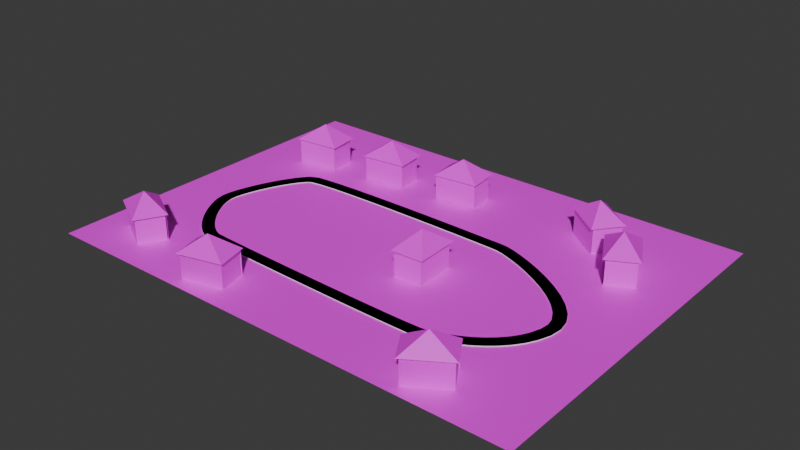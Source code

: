 # Source: level.blend  (saved by Blender 4.5.90; exported with 4.5.12 LTS)
import bpy
from mathutils import Matrix  # noqa: F401  (used for matrix-valued properties, if any)

bpy.ops.wm.read_factory_settings(use_empty=True)
scene = bpy.context.scene
scene.name = 'Scene'

# ---- collections
col_collection = bpy.data.collections.new('Collection'); scene.collection.children.link(col_collection)

# ---- images (referenced by path relative to the original .blend; pixels are not part of the script)
import os
ASSET_DIR = os.environ.get("B2B_ASSET_DIR", "")  # directory of the original .blend (textures are referenced by path, not embedded)
HERE = os.path.dirname(os.path.abspath(__file__))  # packed textures are extracted next to this script under _unpacked/

def load_image(name, relpath, width, height, colorspace="sRGB"):
    """Load a texture the original file referenced (path relative to the .blend, or extracted next to this script)."""
    p = next((c for c in (os.path.join(HERE, relpath), os.path.join(ASSET_DIR, relpath)) if relpath and os.path.exists(c)), "")
    if p:
        img = bpy.data.images.load(p, check_existing=True)
        img.name = name
    else:  # same state as the original file: an image datablock whose file is absent (Cycles renders it pink)
        img = bpy.data.images.new(name, width, height)
        img.source = "FILE"
        img.filepath = "//" + (relpath or name)
    img.colorspace_settings.name = colorspace
    return img
img_untitled_004 = load_image('Untitled.004', '', 1024, 1024, 'sRGB')
img_untitled_001 = load_image('Untitled.001', '', 1, 1, 'sRGB')
img_untitled = load_image('Untitled', '', 1024, 1024, 'sRGB')
img_untitled_002 = load_image('Untitled.002', '', 1, 1, 'sRGB')
img_untitled_005 = load_image('Untitled.005', '', 1, 1, 'sRGB')
img_untitled_006 = load_image('Untitled.006', '', 1, 1, 'sRGB')

# ---- materials (node trees are filled in below, after node groups)
mat_material_006 = bpy.data.materials.new('Material.006')
mat_material_004 = bpy.data.materials.new('Material.004')
mat_redhouse = bpy.data.materials.new('RedHouse')
mat_material_005 = bpy.data.materials.new('Material.005')
mat_bluehouse = bpy.data.materials.new('BlueHouse')
mat_purplehouse = bpy.data.materials.new('PurpleHouse')

# ---- node groups
ng_geometry_nodes = bpy.data.node_groups.new('Geometry Nodes', 'GeometryNodeTree')
_s = ng_geometry_nodes.interface.new_socket(name='Geometry', in_out='OUTPUT', socket_type='NodeSocketGeometry')
_s = ng_geometry_nodes.interface.new_socket(name='Geometry', in_out='INPUT', socket_type='NodeSocketGeometry')
ng_geometry_nodes.is_modifier = True
# nodes of 'Geometry Nodes' reference scene objects; filled in after objects exist

# ---- material node trees
mat_material_006.use_nodes = True; mat_material_006.node_tree.nodes.clear()
_N = mat_material_006.node_tree.nodes; _L = mat_material_006.node_tree.links
n0 = _N.new('ShaderNodeBsdfPrincipled'); n0.name = 'Principled BSDF'; n0.location = (-200, 100)
n1 = _N.new('ShaderNodeOutputMaterial'); n1.name = 'Material Output'; n1.location = (200, 100)
n2 = _N.new('ShaderNodeTexImage'); n2.name = 'Image Texture'; n2.location = (-611, 90)
n2.image = img_untitled_004
_L.new(n0.outputs[0], n1.inputs[0])
_L.new(n2.outputs[0], n0.inputs[0])
_L.new(n2.outputs[1], n0.inputs[4])
n1.is_active_output = True
mat_material_004.use_nodes = True; mat_material_004.node_tree.nodes.clear()
_N = mat_material_004.node_tree.nodes; _L = mat_material_004.node_tree.links
n0 = _N.new('ShaderNodeBsdfPrincipled'); n0.name = 'Principled BSDF'; n0.location = (-200, 100)
n1 = _N.new('ShaderNodeOutputMaterial'); n1.name = 'Material Output'; n1.location = (200, 100)
n2 = _N.new('ShaderNodeTexImage'); n2.name = 'Image Texture'; n2.location = (-562, 86)
n2.image = img_untitled_001
_L.new(n0.outputs[0], n1.inputs[0])
_L.new(n2.outputs[0], n0.inputs[0])
n1.is_active_output = True
mat_redhouse.use_nodes = True; mat_redhouse.node_tree.nodes.clear()
_N = mat_redhouse.node_tree.nodes; _L = mat_redhouse.node_tree.links
n0 = _N.new('ShaderNodeBsdfPrincipled'); n0.name = 'Principled BSDF'; n0.location = (-200, 100)
n1 = _N.new('ShaderNodeOutputMaterial'); n1.name = 'Material Output'; n1.location = (200, 100)
n2 = _N.new('ShaderNodeTexImage'); n2.name = 'Image Texture'; n2.location = (-635, 85)
n2.image = img_untitled
_L.new(n0.outputs[0], n1.inputs[0])
_L.new(n2.outputs[0], n0.inputs[0])
n1.is_active_output = True
mat_material_005.use_nodes = True; mat_material_005.node_tree.nodes.clear()
_N = mat_material_005.node_tree.nodes; _L = mat_material_005.node_tree.links
n0 = _N.new('ShaderNodeBsdfPrincipled'); n0.name = 'Principled BSDF'; n0.location = (-200, 100)
n1 = _N.new('ShaderNodeOutputMaterial'); n1.name = 'Material Output'; n1.location = (200, 100)
n2 = _N.new('ShaderNodeTexImage'); n2.name = 'Image Texture'; n2.location = (-593, 74)
n2.image = img_untitled_002
_L.new(n0.outputs[0], n1.inputs[0])
_L.new(n2.outputs[0], n0.inputs[0])
n1.is_active_output = True
mat_bluehouse.use_nodes = True; mat_bluehouse.node_tree.nodes.clear()
_N = mat_bluehouse.node_tree.nodes; _L = mat_bluehouse.node_tree.links
n0 = _N.new('ShaderNodeBsdfPrincipled'); n0.name = 'Principled BSDF'; n0.location = (-200, 100)
n1 = _N.new('ShaderNodeOutputMaterial'); n1.name = 'Material Output'; n1.location = (200, 100)
n2 = _N.new('ShaderNodeTexImage'); n2.name = 'Image Texture'; n2.location = (-635, 85)
n2.image = img_untitled_005
_L.new(n0.outputs[0], n1.inputs[0])
_L.new(n2.outputs[0], n0.inputs[0])
n1.is_active_output = True
mat_purplehouse.use_nodes = True; mat_purplehouse.node_tree.nodes.clear()
_N = mat_purplehouse.node_tree.nodes; _L = mat_purplehouse.node_tree.links
n0 = _N.new('ShaderNodeBsdfPrincipled'); n0.name = 'Principled BSDF'; n0.location = (-200, 100)
n1 = _N.new('ShaderNodeOutputMaterial'); n1.name = 'Material Output'; n1.location = (200, 100)
n2 = _N.new('ShaderNodeTexImage'); n2.name = 'Image Texture'; n2.location = (-635, 85)
n2.image = img_untitled_006
_L.new(n0.outputs[0], n1.inputs[0])
_L.new(n2.outputs[0], n0.inputs[0])
n1.is_active_output = True

# ---- world
world_world = bpy.data.worlds.new('World'); scene.world = world_world
world_world.use_nodes = True; world_world.node_tree.nodes.clear()
_N = world_world.node_tree.nodes; _L = world_world.node_tree.links
n0 = _N.new('ShaderNodeOutputWorld'); n0.name = 'World Output'; n0.location = (200, 100)
n1 = _N.new('ShaderNodeBackground'); n1.name = 'Background'; n1.location = (-200, 100)
n1.inputs[0].default_value = (0.05088, 0.05088, 0.05088, 1.0)
_L.new(n1.outputs[0], n0.inputs[0])
n0.is_active_output = True
world_world.color = (0.05088, 0.05088, 0.05088)
world_world.sun_shadow_jitter_overblur = 0.0

# ---- meshes
me_plane_001 = bpy.data.meshes.new('Plane.001')
me_plane_001.from_pydata([(-3.83, -3.83, 0.0), (3.83, -3.83, 0.0), (-3.83, 3.83, 0.0), (3.83, 3.83, 0.0)], [], [(0, 1, 3, 2)])
_uv = me_plane_001.uv_layers.new(name='UVMap')
_uv.uv.foreach_set('vector', [0.0, 0.0, 1.0, 0.0, 1.0, 1.0, 0.0, 1.0])
me_plane_001.materials.append(mat_material_006)
me_plane_001.update()
me_plane_002 = bpy.data.meshes.new('Plane.002')
me_plane_002.from_pydata([(-3.83, -3.83, 0.0), (3.83, -3.83, 0.0), (-3.83, 3.83, 0.0), (3.83, 3.83, 0.0)], [], [(0, 1, 3, 2)])
_uv = me_plane_002.uv_layers.new(name='UVMap')
_uv.uv.foreach_set('vector', [0.0, 0.0, 1.0, 0.0, 1.0, 1.0, 0.0, 1.0])
me_plane_002.materials.append(mat_material_006)
me_plane_002.update()
me_plane_003 = bpy.data.meshes.new('Plane.003')
me_plane_003.from_pydata([(-3.83, -3.83, 0.0), (3.83, -3.83, 0.0), (-3.83, 3.83, 0.0), (3.83, 3.83, 0.0)], [], [(0, 1, 3, 2)])
_uv = me_plane_003.uv_layers.new(name='UVMap')
_uv.uv.foreach_set('vector', [0.0, 0.0, 1.0, 0.0, 1.0, 1.0, 0.0, 1.0])
me_plane_003.materials.append(mat_material_006)
me_plane_003.update()
me_plane_004 = bpy.data.meshes.new('Plane.004')
me_plane_004.from_pydata([(-3.83, -3.83, 0.0), (3.83, -3.83, 0.0), (-3.83, 3.83, 0.0), (3.83, 3.83, 0.0)], [], [(0, 1, 3, 2)])
_uv = me_plane_004.uv_layers.new(name='UVMap')
_uv.uv.foreach_set('vector', [0.0, 0.0, 1.0, 0.0, 1.0, 1.0, 0.0, 1.0])
me_plane_004.materials.append(mat_material_006)
me_plane_004.update()
me_plane_005 = bpy.data.meshes.new('Plane.005')
me_plane_005.from_pydata([(-3.83, -3.83, 0.0), (3.83, -3.83, 0.0), (-3.83, 3.83, 0.0), (3.83, 3.83, 0.0)], [], [(0, 1, 3, 2)])
_uv = me_plane_005.uv_layers.new(name='UVMap')
_uv.uv.foreach_set('vector', [0.0, 0.0, 1.0, 0.0, 1.0, 1.0, 0.0, 1.0])
me_plane_005.materials.append(mat_material_006)
me_plane_005.update()
me_plane_006 = bpy.data.meshes.new('Plane.006')
me_plane_006.from_pydata([(-3.83, -3.83, 0.0), (3.83, -3.83, 0.0), (-3.83, 3.83, 0.0), (3.83, 3.83, 0.0)], [], [(0, 1, 3, 2)])
_uv = me_plane_006.uv_layers.new(name='UVMap')
_uv.uv.foreach_set('vector', [0.0, 0.0, 1.0, 0.0, 1.0, 1.0, 0.0, 1.0])
me_plane_006.materials.append(mat_material_006)
me_plane_006.update()
me_plane_007 = bpy.data.meshes.new('Plane.007')
me_plane_007.from_pydata([(-3.83, -3.83, 0.0), (3.83, -3.83, 0.0), (-3.83, 3.83, 0.0), (3.83, 3.83, 0.0)], [], [(0, 1, 3, 2)])
_uv = me_plane_007.uv_layers.new(name='UVMap')
_uv.uv.foreach_set('vector', [0.0, 0.0, 1.0, 0.0, 1.0, 1.0, 0.0, 1.0])
me_plane_007.materials.append(mat_material_006)
me_plane_007.update()
me_plane_008 = bpy.data.meshes.new('Plane.008')
me_plane_008.from_pydata([(-3.83, -3.83, 0.0), (3.83, -3.83, 0.0), (-3.83, 3.83, 0.0), (3.83, 3.83, 0.0)], [], [(0, 1, 3, 2)])
_uv = me_plane_008.uv_layers.new(name='UVMap')
_uv.uv.foreach_set('vector', [0.0, 0.0, 1.0, 0.0, 1.0, 1.0, 0.0, 1.0])
me_plane_008.materials.append(mat_material_006)
me_plane_008.update()
me_plane_009 = bpy.data.meshes.new('Plane.009')
me_plane_009.from_pydata([(-3.83, -3.83, 0.0), (3.83, -3.83, 0.0), (-3.83, 3.83, 0.0), (3.83, 3.83, 0.0)], [], [(0, 1, 3, 2)])
_uv = me_plane_009.uv_layers.new(name='UVMap')
_uv.uv.foreach_set('vector', [0.0, 0.0, 1.0, 0.0, 1.0, 1.0, 0.0, 1.0])
me_plane_009.materials.append(mat_material_006)
me_plane_009.update()
me_plane_010 = bpy.data.meshes.new('Plane.010')
me_plane_010.from_pydata([(-1.061, -0.06537, -1.061), (1.061, -0.06537, -1.061), (-1.061, -0.06537, 1.061), (1.061, -0.06537, 1.061), (-1.061, 0.182, 1.061), (-1.061, 0.182, -1.061), (1.061, 0.182, -1.061), (1.061, 0.182, 1.061)], [], [(0, 2, 3, 1), (5, 6, 7, 4), (1, 3, 7, 6), (2, 0, 5, 4), (3, 2, 4, 7), (0, 1, 6, 5)])
_uv = me_plane_010.uv_layers.new(name='UVMap')
_uv.uv.foreach_set('vector', [0.0, 0.0, 0.0, 1.0, 1.0, 1.0, 1.0, 0.0, 0.0, 0.0, 1.0, 0.0, 1.0, 1.0, 0.0, 1.0, 1.0, 0.0, 1.0, 1.0, 1.0, 1.0, 1.0, 0.0, 0.0, 1.0, 0.0, 0.0, 0.0, 0.0, 0.0, 1.0, 1.0, 1.0, 0.0, 1.0, 0.0, 1.0, 1.0, 1.0, 0.0, 0.0, 1.0, 0.0, 1.0, 0.0, 0.0, 0.0])
me_plane_010.update()
me_plane = bpy.data.meshes.new('Plane')
me_plane.from_pydata([(-25.0, -25.0, 0.0), (25.0, -25.0, 0.0), (-25.0, 25.0, 0.0), (25.0, 25.0, 0.0)], [], [(0, 1, 3, 2)])
_uv = me_plane.uv_layers.new(name='UVMap')
_uv.uv.foreach_set('vector', [0.0, 0.0, 1.0, 0.0, 1.0, 1.0, 0.0, 1.0])
me_plane.materials.append(mat_material_004)
me_plane.update()
me_cube_001 = bpy.data.meshes.new('Cube.001')
me_cube_001.from_pydata([(-6.0, -9.072, -6.0), (-6.0, -9.072, 6.0), (-6.0, 9.072, -6.0), (-6.0, 9.072, 6.0), (6.0, -9.072, -6.0), (6.0, -9.072, 6.0), (6.0, 9.072, -6.0), (6.0, 9.072, 6.0)], [], [(0, 1, 3, 2), (2, 3, 7, 6), (6, 7, 5, 4), (4, 5, 1, 0), (2, 6, 4, 0), (7, 3, 1, 5)])
_uv = me_cube_001.uv_layers.new(name='UVMap')
_uv.uv.foreach_set('vector', [0.375, 0.0, 0.625, 0.0, 0.625, 0.25, 0.375, 0.25, 0.375, 0.25, 0.625, 0.25, 0.625, 0.5, 0.375, 0.5, 0.375, 0.5, 0.625, 0.5, 0.625, 0.75, 0.375, 0.75, 0.375, 0.75, 0.625, 0.75, 0.625, 1.0, 0.375, 1.0, 0.125, 0.5, 0.375, 0.5, 0.375, 0.75, 0.125, 0.75, 0.625, 0.5, 0.875, 0.5, 0.875, 0.75, 0.625, 0.75])
me_cube_001.materials.append(mat_redhouse)
me_cube_001.update()
me_cube_002 = bpy.data.meshes.new('Cube.002')
me_cube_002.from_pydata([(-0.09129, -0.119, 6.671), (-7.199, -10.14, -0.5535), (-7.199, 10.14, -0.5535), (7.185, -10.14, -0.5535), (7.185, 10.14, -0.5535)], [], [(0, 1, 2), (0, 2, 4), (0, 4, 3), (0, 3, 1), (4, 2, 1, 3)])
_uv = me_cube_002.uv_layers.new(name='UVMap')
_uv.uv.foreach_set('vector', [0.375, 0.0, 0.625, 0.0, 0.625, 0.25, 0.375, 0.25, 0.625, 0.25, 0.625, 0.5, 0.375, 0.5, 0.625, 0.5, 0.625, 0.75, 0.375, 0.75, 0.625, 0.75, 0.625, 1.0, 0.625, 0.5, 0.875, 0.5, 0.875, 0.75, 0.625, 0.75])
me_cube_002.materials.append(mat_material_005)
me_cube_002.update()
me_cube_005 = bpy.data.meshes.new('Cube.005')
me_cube_005.from_pydata([(-6.0, -9.072, -6.0), (-6.0, -9.072, 6.0), (-6.0, 9.072, -6.0), (-6.0, 9.072, 6.0), (6.0, -9.072, -6.0), (6.0, -9.072, 6.0), (6.0, 9.072, -6.0), (6.0, 9.072, 6.0)], [], [(0, 1, 3, 2), (2, 3, 7, 6), (6, 7, 5, 4), (4, 5, 1, 0), (2, 6, 4, 0), (7, 3, 1, 5)])
_uv = me_cube_005.uv_layers.new(name='UVMap')
_uv.uv.foreach_set('vector', [0.375, 0.0, 0.625, 0.0, 0.625, 0.25, 0.375, 0.25, 0.375, 0.25, 0.625, 0.25, 0.625, 0.5, 0.375, 0.5, 0.375, 0.5, 0.625, 0.5, 0.625, 0.75, 0.375, 0.75, 0.375, 0.75, 0.625, 0.75, 0.625, 1.0, 0.375, 1.0, 0.125, 0.5, 0.375, 0.5, 0.375, 0.75, 0.125, 0.75, 0.625, 0.5, 0.875, 0.5, 0.875, 0.75, 0.625, 0.75])
me_cube_005.materials.append(mat_redhouse)
me_cube_005.update()
me_cube_006 = bpy.data.meshes.new('Cube.006')
me_cube_006.from_pydata([(-0.09129, -0.119, 6.671), (-7.199, -10.14, -0.5535), (-7.199, 10.14, -0.5535), (7.185, -10.14, -0.5535), (7.185, 10.14, -0.5535)], [], [(0, 1, 2), (0, 2, 4), (0, 4, 3), (0, 3, 1), (4, 2, 1, 3)])
_uv = me_cube_006.uv_layers.new(name='UVMap')
_uv.uv.foreach_set('vector', [0.375, 0.0, 0.625, 0.0, 0.625, 0.25, 0.375, 0.25, 0.625, 0.25, 0.625, 0.5, 0.375, 0.5, 0.625, 0.5, 0.625, 0.75, 0.375, 0.75, 0.625, 0.75, 0.625, 1.0, 0.625, 0.5, 0.875, 0.5, 0.875, 0.75, 0.625, 0.75])
me_cube_006.materials.append(mat_material_005)
me_cube_006.update()
me_cube_007 = bpy.data.meshes.new('Cube.007')
me_cube_007.from_pydata([(-6.0, -9.072, -6.0), (-6.0, -9.072, 6.0), (-6.0, 9.072, -6.0), (-6.0, 9.072, 6.0), (6.0, -9.072, -6.0), (6.0, -9.072, 6.0), (6.0, 9.072, -6.0), (6.0, 9.072, 6.0)], [], [(0, 1, 3, 2), (2, 3, 7, 6), (6, 7, 5, 4), (4, 5, 1, 0), (2, 6, 4, 0), (7, 3, 1, 5)])
_uv = me_cube_007.uv_layers.new(name='UVMap')
_uv.uv.foreach_set('vector', [0.375, 0.0, 0.625, 0.0, 0.625, 0.25, 0.375, 0.25, 0.375, 0.25, 0.625, 0.25, 0.625, 0.5, 0.375, 0.5, 0.375, 0.5, 0.625, 0.5, 0.625, 0.75, 0.375, 0.75, 0.375, 0.75, 0.625, 0.75, 0.625, 1.0, 0.375, 1.0, 0.125, 0.5, 0.375, 0.5, 0.375, 0.75, 0.125, 0.75, 0.625, 0.5, 0.875, 0.5, 0.875, 0.75, 0.625, 0.75])
me_cube_007.materials.append(mat_redhouse)
me_cube_007.update()
me_cube_008 = bpy.data.meshes.new('Cube.008')
me_cube_008.from_pydata([(-0.09129, -0.119, 6.671), (-7.199, -10.14, -0.5535), (-7.199, 10.14, -0.5535), (7.185, -10.14, -0.5535), (7.185, 10.14, -0.5535)], [], [(0, 1, 2), (0, 2, 4), (0, 4, 3), (0, 3, 1), (4, 2, 1, 3)])
_uv = me_cube_008.uv_layers.new(name='UVMap')
_uv.uv.foreach_set('vector', [0.375, 0.0, 0.625, 0.0, 0.625, 0.25, 0.375, 0.25, 0.625, 0.25, 0.625, 0.5, 0.375, 0.5, 0.625, 0.5, 0.625, 0.75, 0.375, 0.75, 0.625, 0.75, 0.625, 1.0, 0.625, 0.5, 0.875, 0.5, 0.875, 0.75, 0.625, 0.75])
me_cube_008.materials.append(mat_material_005)
me_cube_008.update()
me_cube_009 = bpy.data.meshes.new('Cube.009')
me_cube_009.from_pydata([(-6.0, -9.072, -6.0), (-6.0, -9.072, 6.0), (-6.0, 9.072, -6.0), (-6.0, 9.072, 6.0), (6.0, -9.072, -6.0), (6.0, -9.072, 6.0), (6.0, 9.072, -6.0), (6.0, 9.072, 6.0)], [], [(0, 1, 3, 2), (2, 3, 7, 6), (6, 7, 5, 4), (4, 5, 1, 0), (2, 6, 4, 0), (7, 3, 1, 5)])
_uv = me_cube_009.uv_layers.new(name='UVMap')
_uv.uv.foreach_set('vector', [0.375, 0.0, 0.625, 0.0, 0.625, 0.25, 0.375, 0.25, 0.375, 0.25, 0.625, 0.25, 0.625, 0.5, 0.375, 0.5, 0.375, 0.5, 0.625, 0.5, 0.625, 0.75, 0.375, 0.75, 0.375, 0.75, 0.625, 0.75, 0.625, 1.0, 0.375, 1.0, 0.125, 0.5, 0.375, 0.5, 0.375, 0.75, 0.125, 0.75, 0.625, 0.5, 0.875, 0.5, 0.875, 0.75, 0.625, 0.75])
me_cube_009.materials.append(mat_bluehouse)
me_cube_009.update()
me_cube_010 = bpy.data.meshes.new('Cube.010')
me_cube_010.from_pydata([(-0.09129, -0.119, 6.671), (-7.199, -10.14, -0.5535), (-7.199, 10.14, -0.5535), (7.185, -10.14, -0.5535), (7.185, 10.14, -0.5535)], [], [(0, 1, 2), (0, 2, 4), (0, 4, 3), (0, 3, 1), (4, 2, 1, 3)])
_uv = me_cube_010.uv_layers.new(name='UVMap')
_uv.uv.foreach_set('vector', [0.375, 0.0, 0.625, 0.0, 0.625, 0.25, 0.375, 0.25, 0.625, 0.25, 0.625, 0.5, 0.375, 0.5, 0.625, 0.5, 0.625, 0.75, 0.375, 0.75, 0.625, 0.75, 0.625, 1.0, 0.625, 0.5, 0.875, 0.5, 0.875, 0.75, 0.625, 0.75])
me_cube_010.materials.append(mat_material_005)
me_cube_010.update()
me_cube_011 = bpy.data.meshes.new('Cube.011')
me_cube_011.from_pydata([(-6.0, -9.072, -6.0), (-6.0, -9.072, 6.0), (-6.0, 9.072, -6.0), (-6.0, 9.072, 6.0), (6.0, -9.072, -6.0), (6.0, -9.072, 6.0), (6.0, 9.072, -6.0), (6.0, 9.072, 6.0)], [], [(0, 1, 3, 2), (2, 3, 7, 6), (6, 7, 5, 4), (4, 5, 1, 0), (2, 6, 4, 0), (7, 3, 1, 5)])
_uv = me_cube_011.uv_layers.new(name='UVMap')
_uv.uv.foreach_set('vector', [0.375, 0.0, 0.625, 0.0, 0.625, 0.25, 0.375, 0.25, 0.375, 0.25, 0.625, 0.25, 0.625, 0.5, 0.375, 0.5, 0.375, 0.5, 0.625, 0.5, 0.625, 0.75, 0.375, 0.75, 0.375, 0.75, 0.625, 0.75, 0.625, 1.0, 0.375, 1.0, 0.125, 0.5, 0.375, 0.5, 0.375, 0.75, 0.125, 0.75, 0.625, 0.5, 0.875, 0.5, 0.875, 0.75, 0.625, 0.75])
me_cube_011.materials.append(mat_purplehouse)
me_cube_011.update()
me_cube_012 = bpy.data.meshes.new('Cube.012')
me_cube_012.from_pydata([(-0.09129, -0.119, 6.671), (-7.199, -10.14, -0.5535), (-7.199, 10.14, -0.5535), (7.185, -10.14, -0.5535), (7.185, 10.14, -0.5535)], [], [(0, 1, 2), (0, 2, 4), (0, 4, 3), (0, 3, 1), (4, 2, 1, 3)])
_uv = me_cube_012.uv_layers.new(name='UVMap')
_uv.uv.foreach_set('vector', [0.375, 0.0, 0.625, 0.0, 0.625, 0.25, 0.375, 0.25, 0.625, 0.25, 0.625, 0.5, 0.375, 0.5, 0.625, 0.5, 0.625, 0.75, 0.375, 0.75, 0.625, 0.75, 0.625, 1.0, 0.625, 0.5, 0.875, 0.5, 0.875, 0.75, 0.625, 0.75])
me_cube_012.materials.append(mat_material_005)
me_cube_012.update()
me_cube_013 = bpy.data.meshes.new('Cube.013')
me_cube_013.from_pydata([(-6.0, -9.072, -6.0), (-6.0, -9.072, 6.0), (-6.0, 9.072, -6.0), (-6.0, 9.072, 6.0), (6.0, -9.072, -6.0), (6.0, -9.072, 6.0), (6.0, 9.072, -6.0), (6.0, 9.072, 6.0)], [], [(0, 1, 3, 2), (2, 3, 7, 6), (6, 7, 5, 4), (4, 5, 1, 0), (2, 6, 4, 0), (7, 3, 1, 5)])
_uv = me_cube_013.uv_layers.new(name='UVMap')
_uv.uv.foreach_set('vector', [0.375, 0.0, 0.625, 0.0, 0.625, 0.25, 0.375, 0.25, 0.375, 0.25, 0.625, 0.25, 0.625, 0.5, 0.375, 0.5, 0.375, 0.5, 0.625, 0.5, 0.625, 0.75, 0.375, 0.75, 0.375, 0.75, 0.625, 0.75, 0.625, 1.0, 0.375, 1.0, 0.125, 0.5, 0.375, 0.5, 0.375, 0.75, 0.125, 0.75, 0.625, 0.5, 0.875, 0.5, 0.875, 0.75, 0.625, 0.75])
me_cube_013.materials.append(mat_purplehouse)
me_cube_013.update()
me_cube_014 = bpy.data.meshes.new('Cube.014')
me_cube_014.from_pydata([(-0.09129, -0.119, 6.671), (-7.199, -10.14, -0.5535), (-7.199, 10.14, -0.5535), (7.185, -10.14, -0.5535), (7.185, 10.14, -0.5535)], [], [(0, 1, 2), (0, 2, 4), (0, 4, 3), (0, 3, 1), (4, 2, 1, 3)])
_uv = me_cube_014.uv_layers.new(name='UVMap')
_uv.uv.foreach_set('vector', [0.375, 0.0, 0.625, 0.0, 0.625, 0.25, 0.375, 0.25, 0.625, 0.25, 0.625, 0.5, 0.375, 0.5, 0.625, 0.5, 0.625, 0.75, 0.375, 0.75, 0.625, 0.75, 0.625, 1.0, 0.625, 0.5, 0.875, 0.5, 0.875, 0.75, 0.625, 0.75])
me_cube_014.materials.append(mat_material_005)
me_cube_014.update()
me_cube_015 = bpy.data.meshes.new('Cube.015')
me_cube_015.from_pydata([(-6.0, -9.072, -6.0), (-6.0, -9.072, 6.0), (-6.0, 9.072, -6.0), (-6.0, 9.072, 6.0), (6.0, -9.072, -6.0), (6.0, -9.072, 6.0), (6.0, 9.072, -6.0), (6.0, 9.072, 6.0)], [], [(0, 1, 3, 2), (2, 3, 7, 6), (6, 7, 5, 4), (4, 5, 1, 0), (2, 6, 4, 0), (7, 3, 1, 5)])
_uv = me_cube_015.uv_layers.new(name='UVMap')
_uv.uv.foreach_set('vector', [0.375, 0.0, 0.625, 0.0, 0.625, 0.25, 0.375, 0.25, 0.375, 0.25, 0.625, 0.25, 0.625, 0.5, 0.375, 0.5, 0.375, 0.5, 0.625, 0.5, 0.625, 0.75, 0.375, 0.75, 0.375, 0.75, 0.625, 0.75, 0.625, 1.0, 0.375, 1.0, 0.125, 0.5, 0.375, 0.5, 0.375, 0.75, 0.125, 0.75, 0.625, 0.5, 0.875, 0.5, 0.875, 0.75, 0.625, 0.75])
me_cube_015.materials.append(mat_bluehouse)
me_cube_015.update()
me_cube_016 = bpy.data.meshes.new('Cube.016')
me_cube_016.from_pydata([(-0.09129, -0.119, 6.671), (-7.199, -10.14, -0.5535), (-7.199, 10.14, -0.5535), (7.185, -10.14, -0.5535), (7.185, 10.14, -0.5535)], [], [(0, 1, 2), (0, 2, 4), (0, 4, 3), (0, 3, 1), (4, 2, 1, 3)])
_uv = me_cube_016.uv_layers.new(name='UVMap')
_uv.uv.foreach_set('vector', [0.375, 0.0, 0.625, 0.0, 0.625, 0.25, 0.375, 0.25, 0.625, 0.25, 0.625, 0.5, 0.375, 0.5, 0.625, 0.5, 0.625, 0.75, 0.375, 0.75, 0.625, 0.75, 0.625, 1.0, 0.625, 0.5, 0.875, 0.5, 0.875, 0.75, 0.625, 0.75])
me_cube_016.materials.append(mat_material_005)
me_cube_016.update()
me_cube_017 = bpy.data.meshes.new('Cube.017')
me_cube_017.from_pydata([(-6.0, -9.072, -6.0), (-6.0, -9.072, 6.0), (-6.0, 9.072, -6.0), (-6.0, 9.072, 6.0), (6.0, -9.072, -6.0), (6.0, -9.072, 6.0), (6.0, 9.072, -6.0), (6.0, 9.072, 6.0)], [], [(0, 1, 3, 2), (2, 3, 7, 6), (6, 7, 5, 4), (4, 5, 1, 0), (2, 6, 4, 0), (7, 3, 1, 5)])
_uv = me_cube_017.uv_layers.new(name='UVMap')
_uv.uv.foreach_set('vector', [0.375, 0.0, 0.625, 0.0, 0.625, 0.25, 0.375, 0.25, 0.375, 0.25, 0.625, 0.25, 0.625, 0.5, 0.375, 0.5, 0.375, 0.5, 0.625, 0.5, 0.625, 0.75, 0.375, 0.75, 0.375, 0.75, 0.625, 0.75, 0.625, 1.0, 0.375, 1.0, 0.125, 0.5, 0.375, 0.5, 0.375, 0.75, 0.125, 0.75, 0.625, 0.5, 0.875, 0.5, 0.875, 0.75, 0.625, 0.75])
me_cube_017.materials.append(mat_bluehouse)
me_cube_017.update()
me_cube_018 = bpy.data.meshes.new('Cube.018')
me_cube_018.from_pydata([(-0.09129, -0.119, 6.671), (-7.199, -10.14, -0.5535), (-7.199, 10.14, -0.5535), (7.185, -10.14, -0.5535), (7.185, 10.14, -0.5535)], [], [(0, 1, 2), (0, 2, 4), (0, 4, 3), (0, 3, 1), (4, 2, 1, 3)])
_uv = me_cube_018.uv_layers.new(name='UVMap')
_uv.uv.foreach_set('vector', [0.375, 0.0, 0.625, 0.0, 0.625, 0.25, 0.375, 0.25, 0.625, 0.25, 0.625, 0.5, 0.375, 0.5, 0.625, 0.5, 0.625, 0.75, 0.375, 0.75, 0.625, 0.75, 0.625, 1.0, 0.625, 0.5, 0.875, 0.5, 0.875, 0.75, 0.625, 0.75])
me_cube_018.materials.append(mat_material_005)
me_cube_018.update()
me_cube_019 = bpy.data.meshes.new('Cube.019')
me_cube_019.from_pydata([(-6.0, -9.072, -6.0), (-6.0, -9.072, 6.0), (-6.0, 9.072, -6.0), (-6.0, 9.072, 6.0), (6.0, -9.072, -6.0), (6.0, -9.072, 6.0), (6.0, 9.072, -6.0), (6.0, 9.072, 6.0)], [], [(0, 1, 3, 2), (2, 3, 7, 6), (6, 7, 5, 4), (4, 5, 1, 0), (2, 6, 4, 0), (7, 3, 1, 5)])
_uv = me_cube_019.uv_layers.new(name='UVMap')
_uv.uv.foreach_set('vector', [0.375, 0.0, 0.625, 0.0, 0.625, 0.25, 0.375, 0.25, 0.375, 0.25, 0.625, 0.25, 0.625, 0.5, 0.375, 0.5, 0.375, 0.5, 0.625, 0.5, 0.625, 0.75, 0.375, 0.75, 0.375, 0.75, 0.625, 0.75, 0.625, 1.0, 0.375, 1.0, 0.125, 0.5, 0.375, 0.5, 0.375, 0.75, 0.125, 0.75, 0.625, 0.5, 0.875, 0.5, 0.875, 0.75, 0.625, 0.75])
me_cube_019.materials.append(mat_redhouse)
me_cube_019.update()
me_cube_020 = bpy.data.meshes.new('Cube.020')
me_cube_020.from_pydata([(-0.09129, -0.119, 6.671), (-7.199, -10.14, -0.5535), (-7.199, 10.14, -0.5535), (7.185, -10.14, -0.5535), (7.185, 10.14, -0.5535)], [], [(0, 1, 2), (0, 2, 4), (0, 4, 3), (0, 3, 1), (4, 2, 1, 3)])
_uv = me_cube_020.uv_layers.new(name='UVMap')
_uv.uv.foreach_set('vector', [0.375, 0.0, 0.625, 0.0, 0.625, 0.25, 0.375, 0.25, 0.625, 0.25, 0.625, 0.5, 0.375, 0.5, 0.625, 0.5, 0.625, 0.75, 0.375, 0.75, 0.625, 0.75, 0.625, 1.0, 0.625, 0.5, 0.875, 0.5, 0.875, 0.75, 0.625, 0.75])
me_cube_020.materials.append(mat_material_005)
me_cube_020.update()

# ---- curves / text
cu_b_ziercurve_001 = bpy.data.curves.new('BézierCurve.001', 'CURVE')
cu_b_ziercurve_001.dimensions = '3D'
_sp = cu_b_ziercurve_001.splines.new('BEZIER'); _sp.bezier_points.add(5)
_sp.bezier_points.foreach_set('co', [6.617, -34.03, 0.0, 50.68, -35.16, 0.0, 64.37, -22.97, 0.0, 44.7, -7.486, 0.0, 3.853, -7.964, 0.0, -2.507, -23.01, 0.0])
_sp.bezier_points.foreach_set('handle_left', [2.428, -32.96, 0.0, 47.22, -35.66, 0.0, 63.2, -30.76, 0.0, 48.41, -7.671, 0.0, 6.688, -6.324, 0.0, -3.0, -19.46, 0.0])
_sp.bezier_points.foreach_set('handle_right', [7.964, -34.37, 0.0, 54.15, -34.65, 0.0, 65.54, -15.17, 0.0, 40.99, -7.301, 0.0, 1.019, -9.605, 0.0, -2.015, -26.56, 0.0])
for _p, _l, _r in zip(_sp.bezier_points, ['ALIGNED', 'ALIGNED', 'ALIGNED', 'ALIGNED', 'ALIGNED', 'ALIGNED'], ['ALIGNED', 'ALIGNED', 'ALIGNED', 'ALIGNED', 'ALIGNED', 'ALIGNED']): _p.handle_left_type = _l; _p.handle_right_type = _r
_sp.order_u = 0
_sp.order_v = 0
_sp.use_cyclic_u = True
cu_b_ziercurve_001.use_path = True
cu_b_ziercurve_001.use_radius = False
cu_b_ziercurve_001.bevel_mode = 'PROFILE'
cu_b_ziercurve_001.bevel_profile.use_clip = True
cu_b_ziercurve_001.offset = 0.16
cu_b_ziercurve_001.fill_mode = 'FRONT'
cu_b_ziercurve_001.twist_mode = 'Z_UP'

# ---- objects
ob_decorations = bpy.data.objects.new('Decorations', me_plane_001)
ob_decorations_001 = bpy.data.objects.new('Decorations.001', me_plane_002)
ob_decorations_002 = bpy.data.objects.new('Decorations.002', me_plane_003)
ob_decorations_003 = bpy.data.objects.new('Decorations.003', me_plane_004)
ob_decorations_004 = bpy.data.objects.new('Decorations.004', me_plane_005)
ob_decorations_005 = bpy.data.objects.new('Decorations.005', me_plane_006)
ob_decorations_006 = bpy.data.objects.new('Decorations.006', me_plane_007)
ob_decorations_007 = bpy.data.objects.new('Decorations.007', me_plane_008)
ob_decorations_008 = bpy.data.objects.new('Decorations.008', me_plane_009)
ob_b_ziercurve = bpy.data.objects.new('BézierCurve', cu_b_ziercurve_001)
ob_plane = bpy.data.objects.new('Plane', me_plane_010)
ob_floor = bpy.data.objects.new('Floor', me_plane)
ob_redhouse = bpy.data.objects.new('RedHouse', me_cube_001)
ob_roof = bpy.data.objects.new('Roof', me_cube_002)
ob_redhouse_001 = bpy.data.objects.new('RedHouse.001', me_cube_005)
ob_roof_001 = bpy.data.objects.new('Roof.001', me_cube_006)
ob_redhouse_002 = bpy.data.objects.new('RedHouse.002', me_cube_007)
ob_roof_002 = bpy.data.objects.new('Roof.002', me_cube_008)
ob_bluehouse_001 = bpy.data.objects.new('BlueHouse.001', me_cube_009)
ob_roof_003 = bpy.data.objects.new('Roof.003', me_cube_010)
ob_purplehouse = bpy.data.objects.new('PurpleHouse', me_cube_011)
ob_roof_004 = bpy.data.objects.new('Roof.004', me_cube_012)
ob_purplehouse_001 = bpy.data.objects.new('PurpleHouse.001', me_cube_013)
ob_roof_005 = bpy.data.objects.new('Roof.005', me_cube_014)
ob_bluehouse = bpy.data.objects.new('BlueHouse', me_cube_015)
ob_roof_006 = bpy.data.objects.new('Roof.006', me_cube_016)
ob_bluehouse_002 = bpy.data.objects.new('BlueHouse.002', me_cube_017)
ob_roof_007 = bpy.data.objects.new('Roof.007', me_cube_018)
ob_redhouse_008 = bpy.data.objects.new('RedHouse.008', me_cube_019)
ob_roof_008 = bpy.data.objects.new('Roof.008', me_cube_020)
_N = ng_geometry_nodes.nodes; _L = ng_geometry_nodes.links
n0 = _N.new('NodeGroupInput'); n0.name = 'Group Input'; n0.location = (-595, 144)
n1 = _N.new('NodeGroupOutput'); n1.name = 'Group Output'; n1.location = (200, 0)
n2 = _N.new('GeometryNodeCurveToMesh'); n2.name = 'Curve to Mesh'; n2.location = (-55, 26)
n3 = _N.new('GeometryNodeObjectInfo'); n3.name = 'Object Info'; n3.location = (-548, 8)
n3.inputs[0].default_value = ob_plane
n4 = _N.new('GeometryNodeMeshToCurve'); n4.name = 'Mesh to Curve'; n4.location = (-329, -49)
_L.new(n2.outputs[0], n1.inputs[0])
_L.new(n3.outputs[4], n4.inputs[0])
_L.new(n4.outputs[0], n2.inputs[1])
_L.new(n0.outputs[0], n2.inputs[0])
n1.is_active_output = True

# ---- transforms, parenting, visibility, modifiers, constraints
ob_decorations.parent = ob_redhouse
ob_decorations.matrix_parent_inverse = Matrix(((-0.2746, 2.432, 0.0, -48.37), (-2.432, -0.2746, -0.0, -72.07), (0.0, 0.0, 2.448, -5.735), (-0.0, 0.0, -0.0, 1.0)))
ob_decorations.location = (-31.22, 13.72, 2.343)
ob_decorations.rotation_euler = (1.571, 9.009e-09, 0.1196)
ob_decorations.scale = (1.0, 0.6043, 1.0)
ob_decorations_001.parent = ob_redhouse_001
ob_decorations_001.matrix_parent_inverse = Matrix(((-0.2746, 2.432, 0.0, -48.37), (-2.432, -0.2746, -0.0, -72.07), (0.0, 0.0, 2.448, -5.735), (-0.0, 0.0, -0.0, 1.0)))
ob_decorations_001.location = (-31.22, 13.72, 2.343)
ob_decorations_001.rotation_euler = (1.571, 9.009e-09, 0.1196)
ob_decorations_001.scale = (1.0, 0.6043, 1.0)
ob_decorations_002.parent = ob_redhouse_002
ob_decorations_002.matrix_parent_inverse = Matrix(((-0.2746, 2.432, 0.0, -48.37), (-2.432, -0.2746, -0.0, -72.07), (0.0, 0.0, 2.448, -5.735), (-0.0, 0.0, -0.0, 1.0)))
ob_decorations_002.location = (-31.22, 13.72, 2.343)
ob_decorations_002.rotation_euler = (1.571, 9.009e-09, 0.1196)
ob_decorations_002.scale = (1.0, 0.6043, 1.0)
ob_decorations_003.parent = ob_bluehouse_001
ob_decorations_003.matrix_parent_inverse = Matrix(((-0.2746, 2.432, 0.0, -48.37), (-2.432, -0.2746, -0.0, -72.07), (0.0, 0.0, 2.448, -5.735), (-0.0, 0.0, -0.0, 1.0)))
ob_decorations_003.location = (-31.22, 13.72, 2.343)
ob_decorations_003.rotation_euler = (1.571, 9.009e-09, 0.1196)
ob_decorations_003.scale = (1.0, 0.6043, 1.0)
ob_decorations_004.parent = ob_purplehouse
ob_decorations_004.matrix_parent_inverse = Matrix(((-0.2746, 2.432, 0.0, -48.37), (-2.432, -0.2746, -0.0, -72.07), (0.0, 0.0, 2.448, -5.735), (-0.0, 0.0, -0.0, 1.0)))
ob_decorations_004.location = (-31.22, 13.72, 2.343)
ob_decorations_004.rotation_euler = (1.571, 9.009e-09, 0.1196)
ob_decorations_004.scale = (1.0, 0.6043, 1.0)
ob_decorations_005.parent = ob_purplehouse_001
ob_decorations_005.matrix_parent_inverse = Matrix(((-0.2746, 2.432, 0.0, -48.37), (-2.432, -0.2746, -0.0, -72.07), (0.0, 0.0, 2.448, -5.735), (-0.0, 0.0, -0.0, 1.0)))
ob_decorations_005.location = (-31.22, 13.72, 2.343)
ob_decorations_005.rotation_euler = (1.571, 9.009e-09, 0.1196)
ob_decorations_005.scale = (1.0, 0.6043, 1.0)
ob_decorations_006.parent = ob_bluehouse
ob_decorations_006.matrix_parent_inverse = Matrix(((-0.2746, 2.432, 0.0, -48.37), (-2.432, -0.2746, -0.0, -72.07), (0.0, 0.0, 2.448, -5.735), (-0.0, 0.0, -0.0, 1.0)))
ob_decorations_006.location = (-31.22, 13.72, 2.343)
ob_decorations_006.rotation_euler = (1.571, 9.009e-09, 0.1196)
ob_decorations_006.scale = (1.0, 0.6043, 1.0)
ob_decorations_007.parent = ob_bluehouse_002
ob_decorations_007.matrix_parent_inverse = Matrix(((-0.2746, 2.432, 0.0, -48.37), (-2.432, -0.2746, -0.0, -72.07), (0.0, 0.0, 2.448, -5.735), (-0.0, 0.0, -0.0, 1.0)))
ob_decorations_007.location = (-31.22, 13.72, 2.343)
ob_decorations_007.rotation_euler = (1.571, 9.009e-09, 0.1196)
ob_decorations_007.scale = (1.0, 0.6043, 1.0)
ob_decorations_008.parent = ob_redhouse_008
ob_decorations_008.matrix_parent_inverse = Matrix(((-0.2746, 2.432, 0.0, -48.37), (-2.432, -0.2746, -0.0, -72.07), (0.0, 0.0, 2.448, -5.735), (-0.0, 0.0, -0.0, 1.0)))
ob_decorations_008.location = (-31.22, 13.72, 2.343)
ob_decorations_008.rotation_euler = (1.571, 9.009e-09, 0.1196)
ob_decorations_008.scale = (1.0, 0.6043, 1.0)
ob_b_ziercurve.location = (-31.47, 16.33, 0.1067)
_m = ob_b_ziercurve.modifiers.new('GeometryNodes', 'NODES')
_m.node_group = ng_geometry_nodes
ob_plane.location = (-31.21, 15.34, 2.605)
ob_floor.location = (0.0, 0.0, 0.0)
ob_floor.scale = (1.763, 1.289, 1.0)
ob_redhouse.location = (-31.47, 16.33, 2.343)
ob_redhouse.rotation_euler = (0.0, -0.0, 1.683)
ob_redhouse.scale = (0.4086, 0.4086, 0.4086)
ob_roof.parent = ob_redhouse
ob_roof.matrix_parent_inverse = Matrix(((1.414, -0.0, 0.0, -0.0), (-0.0, 1.414, -0.0, 0.0), (0.0, -0.0, 1.414, -5.924), (-0.0, 0.0, -0.0, 1.0)))
ob_roof.location = (0.0, 0.0, 8.433)
ob_roof.scale = (0.7072, 0.7072, 0.7072)
ob_redhouse_001.location = (-16.92, 18.13, 2.343)
ob_redhouse_001.rotation_euler = (0.0, -0.0, 1.683)
ob_redhouse_001.scale = (0.4086, 0.4086, 0.4086)
ob_roof_001.parent = ob_redhouse_001
ob_roof_001.matrix_parent_inverse = Matrix(((1.414, -0.0, 0.0, -0.0), (-0.0, 1.414, -0.0, 0.0), (0.0, -0.0, 1.414, -5.924), (-0.0, 0.0, -0.0, 1.0)))
ob_roof_001.location = (0.0, 0.0, 8.433)
ob_roof_001.scale = (0.7072, 0.7072, 0.7072)
ob_redhouse_002.location = (-2.247, 19.75, 2.343)
ob_redhouse_002.rotation_euler = (0.0, -0.0, 1.683)
ob_redhouse_002.scale = (0.4086, 0.4086, 0.4086)
ob_roof_002.parent = ob_redhouse_002
ob_roof_002.matrix_parent_inverse = Matrix(((1.414, -0.0, 0.0, -0.0), (-0.0, 1.414, -0.0, 0.0), (0.0, -0.0, 1.414, -5.924), (-0.0, 0.0, -0.0, 1.0)))
ob_roof_002.location = (0.0, 0.0, 8.433)
ob_roof_002.scale = (0.7072, 0.7072, 0.7072)
ob_bluehouse_001.location = (32.54, 13.65, 2.343)
ob_bluehouse_001.rotation_euler = (0.0, -0.0, 0.4895)
ob_bluehouse_001.scale = (0.4086, 0.4086, 0.4086)
ob_roof_003.parent = ob_bluehouse_001
ob_roof_003.matrix_parent_inverse = Matrix(((1.414, -0.0, 0.0, -0.0), (-0.0, 1.414, -0.0, 0.0), (0.0, -0.0, 1.414, -5.924), (-0.0, 0.0, -0.0, 1.0)))
ob_roof_003.location = (0.0, 0.0, 8.433)
ob_roof_003.scale = (0.7072, 0.7072, 0.7072)
ob_purplehouse.location = (24.15, 20.8, 2.343)
ob_purplehouse.rotation_euler = (0.0, -0.0, 0.9123)
ob_purplehouse.scale = (0.4086, 0.4086, 0.4086)
ob_roof_004.parent = ob_purplehouse
ob_roof_004.matrix_parent_inverse = Matrix(((1.414, -0.0, 0.0, -0.0), (-0.0, 1.414, -0.0, 0.0), (0.0, -0.0, 1.414, -5.924), (-0.0, 0.0, -0.0, 1.0)))
ob_roof_004.location = (0.0, 0.0, 8.433)
ob_roof_004.scale = (0.7072, 0.7072, 0.7072)
ob_purplehouse_001.location = (-34.25, -23.56, 2.343)
ob_purplehouse_001.rotation_euler = (0.0, -0.0, 4.218)
ob_purplehouse_001.scale = (0.4086, 0.4086, 0.4086)
ob_roof_005.parent = ob_purplehouse_001
ob_roof_005.matrix_parent_inverse = Matrix(((1.414, -0.0, 0.0, -0.0), (-0.0, 1.414, -0.0, 0.0), (0.0, -0.0, 1.414, -5.924), (-0.0, 0.0, -0.0, 1.0)))
ob_roof_005.location = (0.0, 0.0, 8.433)
ob_roof_005.scale = (0.7072, 0.7072, 0.7072)
ob_bluehouse.location = (-15.03, -26.87, 2.343)
ob_bluehouse.rotation_euler = (0.0, -0.0, -1.32)
ob_bluehouse.scale = (0.4086, 0.4086, 0.4086)
ob_roof_006.parent = ob_bluehouse
ob_roof_006.matrix_parent_inverse = Matrix(((1.414, -0.0, 0.0, -0.0), (-0.0, 1.414, -0.0, 0.0), (0.0, -0.0, 1.414, -5.924), (-0.0, 0.0, -0.0, 1.0)))
ob_roof_006.location = (0.0, 0.0, 8.433)
ob_roof_006.scale = (0.7072, 0.7072, 0.7072)
ob_bluehouse_002.location = (26.92, -26.38, 2.343)
ob_bluehouse_002.rotation_euler = (0.0, -0.0, -1.004)
ob_bluehouse_002.scale = (0.4086, 0.4086, 0.4086)
ob_roof_007.parent = ob_bluehouse_002
ob_roof_007.matrix_parent_inverse = Matrix(((1.414, -0.0, 0.0, -0.0), (-0.0, 1.414, -0.0, 0.0), (0.0, -0.0, 1.414, -5.924), (-0.0, 0.0, -0.0, 1.0)))
ob_roof_007.location = (0.0, 0.0, 8.433)
ob_roof_007.scale = (0.7072, 0.7072, 0.7072)
ob_redhouse_008.location = (8.617, -5.03, 2.343)
ob_redhouse_008.rotation_euler = (0.0, -0.0, 0.04314)
ob_redhouse_008.scale = (0.4086, 0.4086, 0.4086)
ob_roof_008.parent = ob_redhouse_008
ob_roof_008.matrix_parent_inverse = Matrix(((1.414, -0.0, 0.0, -0.0), (-0.0, 1.414, -0.0, 0.0), (0.0, -0.0, 1.414, -5.924), (-0.0, 0.0, -0.0, 1.0)))
ob_roof_008.location = (0.0, 0.0, 8.433)
ob_roof_008.scale = (0.7072, 0.7072, 0.7072)

# ---- collection membership
scene.collection.objects.link(ob_decorations)
scene.collection.objects.link(ob_decorations_001)
scene.collection.objects.link(ob_decorations_002)
scene.collection.objects.link(ob_decorations_003)
scene.collection.objects.link(ob_decorations_004)
scene.collection.objects.link(ob_decorations_005)
scene.collection.objects.link(ob_decorations_006)
scene.collection.objects.link(ob_decorations_007)
scene.collection.objects.link(ob_decorations_008)
scene.collection.objects.link(ob_b_ziercurve)
scene.collection.objects.link(ob_plane)
col_collection.objects.link(ob_floor)
col_collection.objects.link(ob_redhouse)
col_collection.objects.link(ob_roof)
col_collection.objects.link(ob_decorations)
col_collection.objects.link(ob_redhouse_001)
col_collection.objects.link(ob_roof_001)
col_collection.objects.link(ob_decorations_001)
col_collection.objects.link(ob_redhouse_002)
col_collection.objects.link(ob_roof_002)
col_collection.objects.link(ob_decorations_002)
col_collection.objects.link(ob_bluehouse_001)
col_collection.objects.link(ob_roof_003)
col_collection.objects.link(ob_decorations_003)
col_collection.objects.link(ob_purplehouse)
col_collection.objects.link(ob_roof_004)
col_collection.objects.link(ob_decorations_004)
col_collection.objects.link(ob_purplehouse_001)
col_collection.objects.link(ob_roof_005)
col_collection.objects.link(ob_decorations_005)
col_collection.objects.link(ob_bluehouse)
col_collection.objects.link(ob_roof_006)
col_collection.objects.link(ob_decorations_006)
col_collection.objects.link(ob_bluehouse_002)
col_collection.objects.link(ob_roof_007)
col_collection.objects.link(ob_decorations_007)
col_collection.objects.link(ob_redhouse_008)
col_collection.objects.link(ob_roof_008)
col_collection.objects.link(ob_decorations_008)

# ---- scene / render settings (as saved in the file)
scene.frame_start = 1; scene.frame_end = 250; scene.frame_set(1)
scene.render.engine = 'BLENDER_EEVEE_NEXT'
bpy.context.view_layer.update()

# ---- added for rendering (the .blend has no active camera and no usable light): camera, sun
cam_auto = bpy.data.cameras.new('AutoCamera')
cam_auto.lens = 50.0
cam_auto.sensor_width = 36.0
cam_auto.clip_end = 1778.56
ob_auto_camera = bpy.data.objects.new('AutoCamera', cam_auto)
scene.collection.objects.link(ob_auto_camera)
ob_auto_camera.location = (101.343, -121.611, 84.3875)
ob_auto_camera.rotation_euler = (1.09748, -7.21219e-08, 0.694738)
scene.camera = ob_auto_camera
light_auto_sun = bpy.data.lights.new('AutoSun', 'SUN')
light_auto_sun.energy = 3.0
light_auto_sun.angle = 0.0523599
ob_auto_sun = bpy.data.objects.new('AutoSun', light_auto_sun)
scene.collection.objects.link(ob_auto_sun)
ob_auto_sun.rotation_euler = (0.872665, 0.174533, 0.523599)
bpy.context.view_layer.update()
